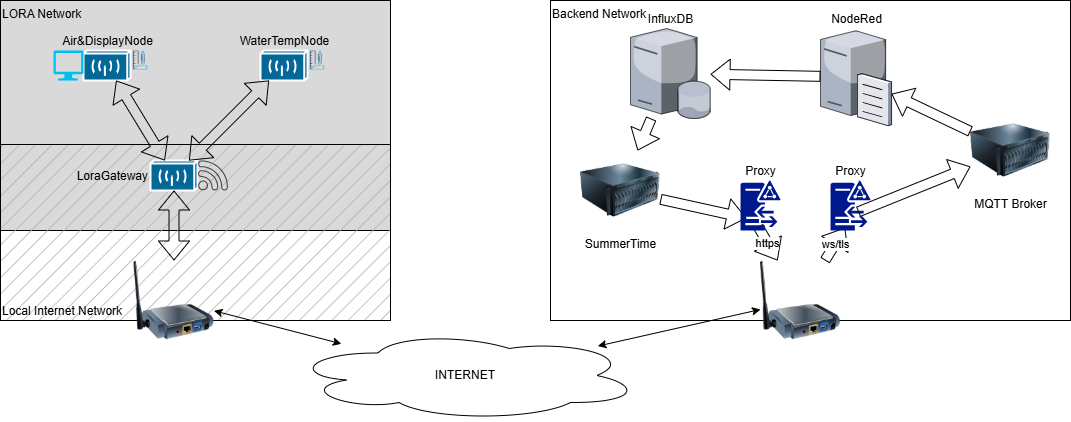

The diagram above was exported from draw.io. Its source (the exported page's mxGraphModel, read from the mxfile embedded in the PNG):
<mxGraphModel dx="2022" dy="754" grid="1" gridSize="10" guides="1" tooltips="1" connect="1" arrows="1" fold="1" page="1" pageScale="1" pageWidth="1169" pageHeight="827" background="none" math="0" shadow="0">
  <root>
    <mxCell id="0" />
    <mxCell id="1" parent="0" />
    <mxCell id="2" value="LORA Network" style="rounded=0;whiteSpace=wrap;html=1;align=left;verticalAlign=top;fillColor=#D9D9D9;fillStyle=solid;" vertex="1" parent="1">
      <mxGeometry x="40" y="40" width="390" height="230" as="geometry" />
    </mxCell>
    <mxCell id="3" value="Local Internet Network" style="rounded=0;whiteSpace=wrap;html=1;align=left;verticalAlign=bottom;fillColor=#b2aeae;fillStyle=hatch;" vertex="1" parent="1">
      <mxGeometry x="40" y="184" width="390" height="176" as="geometry" />
    </mxCell>
    <mxCell id="4" value="INTERNET" style="ellipse;shape=cloud;whiteSpace=wrap;html=1;" vertex="1" parent="1">
      <mxGeometry x="330" y="370" width="350" height="90" as="geometry" />
    </mxCell>
    <mxCell id="5" value="Backend Network" style="rounded=0;whiteSpace=wrap;html=1;align=left;verticalAlign=top;fillColor=none;" vertex="1" parent="1">
      <mxGeometry x="590" y="40" width="520" height="320" as="geometry" />
    </mxCell>
    <mxCell id="6" value="" style="image;html=1;image=img/lib/clip_art/networking/Print_Server_Wireless_128x128.png" vertex="1" parent="1">
      <mxGeometry x="800" y="300" width="80" height="80" as="geometry" />
    </mxCell>
    <mxCell id="7" value="" style="image;html=1;image=img/lib/clip_art/networking/Print_Server_Wireless_128x128.png" vertex="1" parent="1">
      <mxGeometry x="173.5" y="300" width="80" height="80" as="geometry" />
    </mxCell>
    <mxCell id="8" value="" style="endArrow=classic;startArrow=classic;html=1;rounded=0;" edge="1" source="4" target="6" parent="1">
      <mxGeometry width="50" height="50" relative="1" as="geometry">
        <mxPoint x="940" y="460" as="sourcePoint" />
        <mxPoint x="990" y="410" as="targetPoint" />
      </mxGeometry>
    </mxCell>
    <mxCell id="9" value="" style="endArrow=classic;startArrow=classic;html=1;rounded=0;" edge="1" source="4" target="7" parent="1">
      <mxGeometry width="50" height="50" relative="1" as="geometry">
        <mxPoint x="650" y="495" as="sourcePoint" />
        <mxPoint x="810" y="419" as="targetPoint" />
      </mxGeometry>
    </mxCell>
    <mxCell id="10" value="SummerTime" style="image;html=1;image=img/lib/clip_art/computers/Server_128x128.png" vertex="1" parent="1">
      <mxGeometry x="620" y="190" width="80" height="80" as="geometry" />
    </mxCell>
    <mxCell id="11" value="MQTT Broker" style="image;html=1;image=img/lib/clip_art/computers/Server_128x128.png" vertex="1" parent="1">
      <mxGeometry x="1010" y="150" width="80" height="80" as="geometry" />
    </mxCell>
    <mxCell id="12" value="InfluxDB" style="verticalLabelPosition=top;sketch=0;aspect=fixed;html=1;verticalAlign=bottom;strokeColor=none;align=center;outlineConnect=0;shape=mxgraph.citrix.database_server;labelPosition=center;" vertex="1" parent="1">
      <mxGeometry x="670" y="68" width="80" height="90" as="geometry" />
    </mxCell>
    <mxCell id="13" value="NodeRed" style="verticalLabelPosition=top;sketch=0;aspect=fixed;html=1;verticalAlign=bottom;strokeColor=none;align=center;outlineConnect=0;shape=mxgraph.citrix.file_server;labelPosition=center;" vertex="1" parent="1">
      <mxGeometry x="860" y="68" width="71" height="97" as="geometry" />
    </mxCell>
    <mxCell id="14" value="LoraGateway" style="group;verticalAlign=middle;labelPosition=left;verticalLabelPosition=middle;align=right;" vertex="1" connectable="0" parent="1">
      <mxGeometry x="190" y="200" width="77.5" height="30" as="geometry" />
    </mxCell>
    <mxCell id="15" value="" style="shape=mxgraph.cisco.wireless.wireless_transport;html=1;pointerEvents=1;dashed=0;fillColor=#036897;strokeColor=#ffffff;strokeWidth=2;verticalLabelPosition=bottom;verticalAlign=top;align=center;outlineConnect=0;" vertex="1" parent="14">
      <mxGeometry width="47" height="30" as="geometry" />
    </mxCell>
    <mxCell id="16" value="" style="sketch=0;pointerEvents=1;shadow=0;dashed=0;html=1;strokeColor=none;fillColor=#434445;aspect=fixed;labelPosition=center;verticalLabelPosition=bottom;verticalAlign=top;align=center;outlineConnect=0;shape=mxgraph.vvd.wi_fi;" vertex="1" parent="14">
      <mxGeometry x="47.5" width="30" height="30" as="geometry" />
    </mxCell>
    <mxCell id="17" value="" style="group;labelPosition=center;verticalLabelPosition=top;align=center;verticalAlign=bottom;" vertex="1" connectable="0" parent="1">
      <mxGeometry x="300" y="90" width="67" height="30" as="geometry" />
    </mxCell>
    <mxCell id="18" value="WaterTempNode" style="shape=mxgraph.cisco.wireless.wireless_transport;html=1;pointerEvents=1;dashed=0;fillColor=#036897;strokeColor=#ffffff;strokeWidth=2;verticalLabelPosition=top;verticalAlign=bottom;align=center;outlineConnect=0;labelPosition=center;" vertex="1" parent="17">
      <mxGeometry width="47" height="30" as="geometry" />
    </mxCell>
    <mxCell id="19" value="" style="shape=image;html=1;verticalAlign=top;verticalLabelPosition=bottom;labelBackgroundColor=#ffffff;imageAspect=0;aspect=fixed;image=https://cdn0.iconfinder.com/data/icons/construction-2-21/512/construction-industry-building-46-128.png" vertex="1" parent="17">
      <mxGeometry x="47" width="20" height="20" as="geometry" />
    </mxCell>
    <mxCell id="20" value="" style="group" vertex="1" connectable="0" parent="1">
      <mxGeometry x="93" y="90" width="97" height="30" as="geometry" />
    </mxCell>
    <mxCell id="21" value="Air&amp;amp;DisplayNode" style="shape=mxgraph.cisco.wireless.wireless_transport;html=1;pointerEvents=1;dashed=0;fillColor=#036897;strokeColor=#ffffff;strokeWidth=2;verticalLabelPosition=top;verticalAlign=bottom;align=center;outlineConnect=0;labelPosition=center;" vertex="1" parent="20">
      <mxGeometry x="30" width="47" height="30" as="geometry" />
    </mxCell>
    <mxCell id="22" value="" style="verticalLabelPosition=bottom;html=1;verticalAlign=top;align=center;strokeColor=none;fillColor=#00BEF2;shape=mxgraph.azure.computer;pointerEvents=1;" vertex="1" parent="20">
      <mxGeometry width="30" height="30" as="geometry" />
    </mxCell>
    <mxCell id="23" value="" style="shape=image;html=1;verticalAlign=top;verticalLabelPosition=bottom;labelBackgroundColor=#ffffff;imageAspect=0;aspect=fixed;image=https://cdn0.iconfinder.com/data/icons/construction-2-21/512/construction-industry-building-46-128.png" vertex="1" parent="20">
      <mxGeometry x="77" width="20" height="20" as="geometry" />
    </mxCell>
    <mxCell id="24" value="" style="shape=flexArrow;endArrow=classic;startArrow=classic;html=1;rounded=0;" edge="1" source="15" target="18" parent="1">
      <mxGeometry width="100" height="100" relative="1" as="geometry">
        <mxPoint x="235" y="193.5" as="sourcePoint" />
        <mxPoint x="300" y="133.5" as="targetPoint" />
      </mxGeometry>
    </mxCell>
    <mxCell id="25" value="" style="shape=flexArrow;endArrow=classic;startArrow=classic;html=1;rounded=0;" edge="1" source="15" target="21" parent="1">
      <mxGeometry width="100" height="100" relative="1" as="geometry">
        <mxPoint x="188" y="192" as="sourcePoint" />
        <mxPoint x="127" y="126" as="targetPoint" />
      </mxGeometry>
    </mxCell>
    <mxCell id="26" value="" style="shape=flexArrow;endArrow=classic;startArrow=classic;html=1;rounded=0;" edge="1" source="7" target="15" parent="1">
      <mxGeometry width="100" height="100" relative="1" as="geometry">
        <mxPoint x="230" y="386" as="sourcePoint" />
        <mxPoint x="224" y="254" as="targetPoint" />
      </mxGeometry>
    </mxCell>
    <mxCell id="27" value="ws/tls" style="shape=flexArrow;endArrow=classic;html=1;rounded=0;entryX=0.364;entryY=0.944;entryDx=0;entryDy=0;entryPerimeter=0;" edge="1" source="6" target="31" parent="1">
      <mxGeometry width="50" height="50" relative="1" as="geometry">
        <mxPoint x="850" y="350" as="sourcePoint" />
        <mxPoint x="900" y="300" as="targetPoint" />
      </mxGeometry>
    </mxCell>
    <mxCell id="28" value="" style="shape=flexArrow;endArrow=classic;html=1;rounded=0;" edge="1" source="11" target="13" parent="1">
      <mxGeometry width="50" height="50" relative="1" as="geometry">
        <mxPoint x="990" y="240" as="sourcePoint" />
        <mxPoint x="1033" y="216" as="targetPoint" />
      </mxGeometry>
    </mxCell>
    <mxCell id="29" value="" style="shape=flexArrow;endArrow=classic;html=1;rounded=0;" edge="1" source="13" target="12" parent="1">
      <mxGeometry width="50" height="50" relative="1" as="geometry">
        <mxPoint x="819.66" y="175" as="sourcePoint" />
        <mxPoint x="819.66" y="135" as="targetPoint" />
      </mxGeometry>
    </mxCell>
    <mxCell id="30" value="" style="shape=flexArrow;endArrow=classic;html=1;rounded=0;" edge="1" source="12" target="10" parent="1">
      <mxGeometry width="50" height="50" relative="1" as="geometry">
        <mxPoint x="810" y="250" as="sourcePoint" />
        <mxPoint x="810" y="210" as="targetPoint" />
      </mxGeometry>
    </mxCell>
    <mxCell id="31" value="Proxy" style="sketch=0;aspect=fixed;pointerEvents=1;shadow=0;dashed=0;html=1;strokeColor=none;labelPosition=center;verticalLabelPosition=top;verticalAlign=bottom;align=center;fillColor=#00188D;shape=mxgraph.mscae.enterprise.d" vertex="1" parent="1">
      <mxGeometry x="870" y="220" width="40" height="50" as="geometry" />
    </mxCell>
    <mxCell id="32" value="" style="shape=flexArrow;endArrow=classic;html=1;rounded=0;exitX=0.691;exitY=0.627;exitDx=0;exitDy=0;exitPerimeter=0;" edge="1" source="31" target="11" parent="1">
      <mxGeometry width="50" height="50" relative="1" as="geometry">
        <mxPoint x="947" y="223" as="sourcePoint" />
        <mxPoint x="933" y="255" as="targetPoint" />
      </mxGeometry>
    </mxCell>
    <mxCell id="33" value="" style="shape=flexArrow;endArrow=classic;html=1;rounded=0;entryX=0.148;entryY=0.754;entryDx=0;entryDy=0;entryPerimeter=0;" edge="1" source="10" target="35" parent="1">
      <mxGeometry width="50" height="50" relative="1" as="geometry">
        <mxPoint x="701" y="168" as="sourcePoint" />
        <mxPoint x="687" y="200" as="targetPoint" />
      </mxGeometry>
    </mxCell>
    <mxCell id="34" value="https" style="shape=flexArrow;endArrow=classic;html=1;rounded=0;exitX=0.441;exitY=0.92;exitDx=0;exitDy=0;exitPerimeter=0;" edge="1" source="35" target="6" parent="1">
      <mxGeometry width="50" height="50" relative="1" as="geometry">
        <mxPoint x="709" y="318" as="sourcePoint" />
        <mxPoint x="729" y="306" as="targetPoint" />
      </mxGeometry>
    </mxCell>
    <mxCell id="35" value="Proxy" style="sketch=0;aspect=fixed;pointerEvents=1;shadow=0;dashed=0;html=1;strokeColor=none;labelPosition=center;verticalLabelPosition=top;verticalAlign=bottom;align=center;fillColor=#00188D;shape=mxgraph.mscae.enterprise.d" vertex="1" parent="1">
      <mxGeometry x="780" y="220" width="40" height="50" as="geometry" />
    </mxCell>
  </root>
</mxGraphModel>